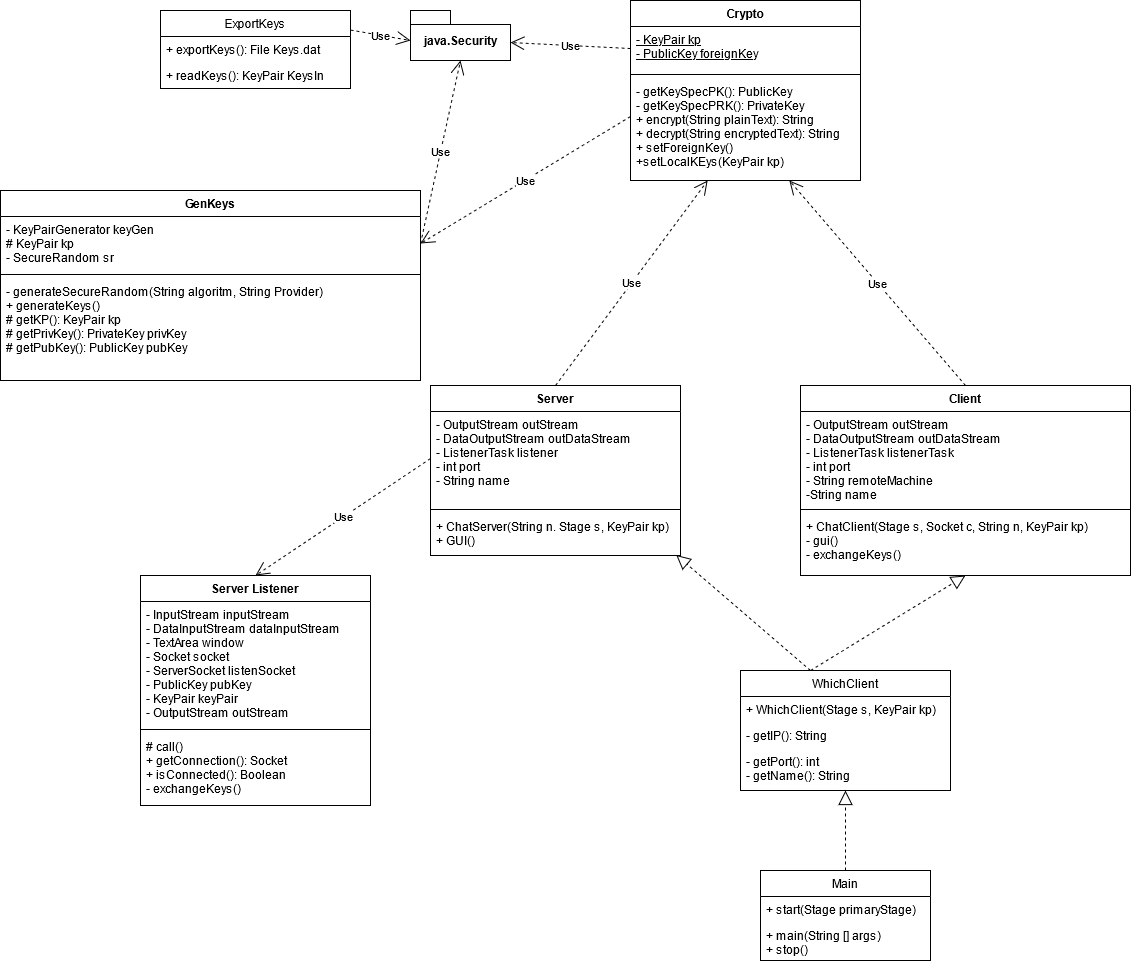

The diagram above was exported from draw.io. Its source (the exported page's mxGraphModel, read from the mxfile embedded in the PNG):
<mxGraphModel dx="1608" dy="1123" grid="1" gridSize="10" guides="1" tooltips="1" connect="1" arrows="1" fold="1" page="1" pageScale="1" pageWidth="827" pageHeight="1169" math="0" shadow="0">
  <root>
    <mxCell id="0" />
    <mxCell id="1" parent="0" />
    <mxCell id="mDEfDih-RI68WRsPCMhY-1" value="GenKeys" style="swimlane;fontStyle=1;align=center;verticalAlign=top;childLayout=stackLayout;horizontal=1;startSize=26;horizontalStack=0;resizeParent=1;resizeParentMax=0;resizeLast=0;collapsible=1;marginBottom=0;" parent="1" vertex="1">
      <mxGeometry x="-230" y="260" width="420" height="190" as="geometry" />
    </mxCell>
    <mxCell id="mDEfDih-RI68WRsPCMhY-2" value="- KeyPairGenerator keyGen&#10;# KeyPair kp&#10;- SecureRandom sr&#10;&#10;" style="text;strokeColor=none;fillColor=none;align=left;verticalAlign=top;spacingLeft=4;spacingRight=4;overflow=hidden;rotatable=0;points=[[0,0.5],[1,0.5]];portConstraint=eastwest;fontStyle=0" parent="mDEfDih-RI68WRsPCMhY-1" vertex="1">
      <mxGeometry y="26" width="420" height="54" as="geometry" />
    </mxCell>
    <mxCell id="mDEfDih-RI68WRsPCMhY-3" value="" style="line;strokeWidth=1;fillColor=none;align=left;verticalAlign=middle;spacingTop=-1;spacingLeft=3;spacingRight=3;rotatable=0;labelPosition=right;points=[];portConstraint=eastwest;" parent="mDEfDih-RI68WRsPCMhY-1" vertex="1">
      <mxGeometry y="80" width="420" height="8" as="geometry" />
    </mxCell>
    <mxCell id="mDEfDih-RI68WRsPCMhY-4" value="- generateSecureRandom(String algoritm, String Provider)&#10;+ generateKeys()&#10;# getKP(): KeyPair kp&#10;# getPrivKey(): PrivateKey privKey&#10;# getPubKey(): PublicKey pubKey &#10;&#10;" style="text;strokeColor=none;fillColor=none;align=left;verticalAlign=top;spacingLeft=4;spacingRight=4;overflow=hidden;rotatable=0;points=[[0,0.5],[1,0.5]];portConstraint=eastwest;" parent="mDEfDih-RI68WRsPCMhY-1" vertex="1">
      <mxGeometry y="88" width="420" height="102" as="geometry" />
    </mxCell>
    <mxCell id="mDEfDih-RI68WRsPCMhY-9" value="Server" style="swimlane;fontStyle=1;align=center;verticalAlign=top;childLayout=stackLayout;horizontal=1;startSize=26;horizontalStack=0;resizeParent=1;resizeParentMax=0;resizeLast=0;collapsible=1;marginBottom=0;" parent="1" vertex="1">
      <mxGeometry x="200" y="455" width="250" height="170" as="geometry" />
    </mxCell>
    <mxCell id="mDEfDih-RI68WRsPCMhY-10" value="- OutputStream outStream&#10;- DataOutputStream outDataStream&#10;- ListenerTask listener&#10;- int port&#10;- String name&#10;&#10;&#10;" style="text;strokeColor=none;fillColor=none;align=left;verticalAlign=top;spacingLeft=4;spacingRight=4;overflow=hidden;rotatable=0;points=[[0,0.5],[1,0.5]];portConstraint=eastwest;" parent="mDEfDih-RI68WRsPCMhY-9" vertex="1">
      <mxGeometry y="26" width="250" height="94" as="geometry" />
    </mxCell>
    <mxCell id="mDEfDih-RI68WRsPCMhY-11" value="" style="line;strokeWidth=1;fillColor=none;align=left;verticalAlign=middle;spacingTop=-1;spacingLeft=3;spacingRight=3;rotatable=0;labelPosition=right;points=[];portConstraint=eastwest;" parent="mDEfDih-RI68WRsPCMhY-9" vertex="1">
      <mxGeometry y="120" width="250" height="8" as="geometry" />
    </mxCell>
    <mxCell id="mDEfDih-RI68WRsPCMhY-12" value="+ ChatServer(String n. Stage s, KeyPair kp)&#10;+ GUI()&#10;" style="text;strokeColor=none;fillColor=none;align=left;verticalAlign=top;spacingLeft=4;spacingRight=4;overflow=hidden;rotatable=0;points=[[0,0.5],[1,0.5]];portConstraint=eastwest;" parent="mDEfDih-RI68WRsPCMhY-9" vertex="1">
      <mxGeometry y="128" width="250" height="42" as="geometry" />
    </mxCell>
    <mxCell id="mDEfDih-RI68WRsPCMhY-13" value="Client" style="swimlane;fontStyle=1;align=center;verticalAlign=top;childLayout=stackLayout;horizontal=1;startSize=26;horizontalStack=0;resizeParent=1;resizeParentMax=0;resizeLast=0;collapsible=1;marginBottom=0;" parent="1" vertex="1">
      <mxGeometry x="570" y="455" width="330" height="190" as="geometry" />
    </mxCell>
    <mxCell id="mDEfDih-RI68WRsPCMhY-14" value="- OutputStream outStream&#10;- DataOutputStream outDataStream&#10;- ListenerTask listenerTask&#10;- int port&#10;- String remoteMachine&#10;-String name" style="text;strokeColor=none;fillColor=none;align=left;verticalAlign=top;spacingLeft=4;spacingRight=4;overflow=hidden;rotatable=0;points=[[0,0.5],[1,0.5]];portConstraint=eastwest;" parent="mDEfDih-RI68WRsPCMhY-13" vertex="1">
      <mxGeometry y="26" width="330" height="94" as="geometry" />
    </mxCell>
    <mxCell id="mDEfDih-RI68WRsPCMhY-15" value="" style="line;strokeWidth=1;fillColor=none;align=left;verticalAlign=middle;spacingTop=-1;spacingLeft=3;spacingRight=3;rotatable=0;labelPosition=right;points=[];portConstraint=eastwest;" parent="mDEfDih-RI68WRsPCMhY-13" vertex="1">
      <mxGeometry y="120" width="330" height="8" as="geometry" />
    </mxCell>
    <mxCell id="mDEfDih-RI68WRsPCMhY-16" value="+ ChatClient(Stage s, Socket c, String n, KeyPair kp)&#10;- gui()&#10;- exchangeKeys()&#10;" style="text;strokeColor=none;fillColor=none;align=left;verticalAlign=top;spacingLeft=4;spacingRight=4;overflow=hidden;rotatable=0;points=[[0,0.5],[1,0.5]];portConstraint=eastwest;" parent="mDEfDih-RI68WRsPCMhY-13" vertex="1">
      <mxGeometry y="128" width="330" height="62" as="geometry" />
    </mxCell>
    <mxCell id="mDEfDih-RI68WRsPCMhY-18" value="java.Security" style="shape=folder;fontStyle=1;spacingTop=10;tabWidth=40;tabHeight=14;tabPosition=left;html=1;" parent="1" vertex="1">
      <mxGeometry x="180" y="80" width="100" height="50" as="geometry" />
    </mxCell>
    <mxCell id="mDEfDih-RI68WRsPCMhY-19" value="Use" style="endArrow=open;endSize=12;dashed=1;html=1;entryX=0.5;entryY=1;entryDx=0;entryDy=0;entryPerimeter=0;exitX=1;exitY=0.5;exitDx=0;exitDy=0;" parent="1" source="mDEfDih-RI68WRsPCMhY-2" target="mDEfDih-RI68WRsPCMhY-18" edge="1">
      <mxGeometry width="160" relative="1" as="geometry">
        <mxPoint x="-130" y="120" as="sourcePoint" />
        <mxPoint x="30" y="120" as="targetPoint" />
      </mxGeometry>
    </mxCell>
    <mxCell id="mDEfDih-RI68WRsPCMhY-20" value="Use" style="endArrow=open;endSize=12;dashed=1;html=1;entryX=0;entryY=0;entryDx=100;entryDy=32;entryPerimeter=0;exitX=0;exitY=0.5;exitDx=0;exitDy=0;" parent="1" source="PHNb-aAdKxmKS4V--AtR-2" target="mDEfDih-RI68WRsPCMhY-18" edge="1">
      <mxGeometry width="160" relative="1" as="geometry">
        <mxPoint x="330" y="110" as="sourcePoint" />
        <mxPoint x="80" y="370" as="targetPoint" />
      </mxGeometry>
    </mxCell>
    <mxCell id="mDEfDih-RI68WRsPCMhY-23" value="" style="endArrow=block;dashed=1;endFill=0;endSize=12;html=1;entryX=0.5;entryY=1;entryDx=0;entryDy=0;exitX=0.5;exitY=0;exitDx=0;exitDy=0;" parent="1" target="mDEfDih-RI68WRsPCMhY-13" edge="1">
      <mxGeometry width="160" relative="1" as="geometry">
        <mxPoint x="580" y="740" as="sourcePoint" />
        <mxPoint x="340" y="590" as="targetPoint" />
      </mxGeometry>
    </mxCell>
    <mxCell id="mDEfDih-RI68WRsPCMhY-24" value="" style="endArrow=block;dashed=1;endFill=0;endSize=12;html=1;exitX=0.5;exitY=0;exitDx=0;exitDy=0;entryX=0.983;entryY=0.988;entryDx=0;entryDy=0;entryPerimeter=0;" parent="1" target="mDEfDih-RI68WRsPCMhY-12" edge="1">
      <mxGeometry width="160" relative="1" as="geometry">
        <mxPoint x="580" y="740" as="sourcePoint" />
        <mxPoint x="380" y="750" as="targetPoint" />
      </mxGeometry>
    </mxCell>
    <mxCell id="mDEfDih-RI68WRsPCMhY-34" value="ExportKeys" style="swimlane;fontStyle=0;childLayout=stackLayout;horizontal=1;startSize=26;fillColor=none;horizontalStack=0;resizeParent=1;resizeParentMax=0;resizeLast=0;collapsible=1;marginBottom=0;" parent="1" vertex="1">
      <mxGeometry x="-70" y="80" width="190" height="78" as="geometry" />
    </mxCell>
    <mxCell id="mDEfDih-RI68WRsPCMhY-35" value="+ exportKeys(): File Keys.dat" style="text;strokeColor=none;fillColor=none;align=left;verticalAlign=top;spacingLeft=4;spacingRight=4;overflow=hidden;rotatable=0;points=[[0,0.5],[1,0.5]];portConstraint=eastwest;" parent="mDEfDih-RI68WRsPCMhY-34" vertex="1">
      <mxGeometry y="26" width="190" height="26" as="geometry" />
    </mxCell>
    <mxCell id="mDEfDih-RI68WRsPCMhY-36" value="+ readKeys(): KeyPair KeysIn" style="text;strokeColor=none;fillColor=none;align=left;verticalAlign=top;spacingLeft=4;spacingRight=4;overflow=hidden;rotatable=0;points=[[0,0.5],[1,0.5]];portConstraint=eastwest;" parent="mDEfDih-RI68WRsPCMhY-34" vertex="1">
      <mxGeometry y="52" width="190" height="26" as="geometry" />
    </mxCell>
    <mxCell id="mDEfDih-RI68WRsPCMhY-39" value="Use" style="endArrow=open;endSize=12;dashed=1;html=1;exitX=1;exitY=0.25;exitDx=0;exitDy=0;" parent="1" source="mDEfDih-RI68WRsPCMhY-34" edge="1">
      <mxGeometry width="160" relative="1" as="geometry">
        <mxPoint x="110" y="280" as="sourcePoint" />
        <mxPoint x="180" y="110" as="targetPoint" />
      </mxGeometry>
    </mxCell>
    <mxCell id="PHNb-aAdKxmKS4V--AtR-1" value="Crypto" style="swimlane;fontStyle=1;align=center;verticalAlign=top;childLayout=stackLayout;horizontal=1;startSize=26;horizontalStack=0;resizeParent=1;resizeParentMax=0;resizeLast=0;collapsible=1;marginBottom=0;" vertex="1" parent="1">
      <mxGeometry x="400" y="70" width="230" height="180" as="geometry" />
    </mxCell>
    <mxCell id="PHNb-aAdKxmKS4V--AtR-2" value="- KeyPair kp&#10;- PublicKey foreignKey&#10;" style="text;strokeColor=none;fillColor=none;align=left;verticalAlign=top;spacingLeft=4;spacingRight=4;overflow=hidden;rotatable=0;points=[[0,0.5],[1,0.5]];portConstraint=eastwest;fontStyle=4" vertex="1" parent="PHNb-aAdKxmKS4V--AtR-1">
      <mxGeometry y="26" width="230" height="44" as="geometry" />
    </mxCell>
    <mxCell id="PHNb-aAdKxmKS4V--AtR-3" value="" style="line;strokeWidth=1;fillColor=none;align=left;verticalAlign=middle;spacingTop=-1;spacingLeft=3;spacingRight=3;rotatable=0;labelPosition=right;points=[];portConstraint=eastwest;" vertex="1" parent="PHNb-aAdKxmKS4V--AtR-1">
      <mxGeometry y="70" width="230" height="8" as="geometry" />
    </mxCell>
    <mxCell id="PHNb-aAdKxmKS4V--AtR-4" value="- getKeySpecPK(): PublicKey&#10;- getKeySpecPRK(): PrivateKey&#10;+ encrypt(String plainText): String&#10;+ decrypt(String encryptedText): String&#10;+ setForeignKey()&#10;+setLocalKEys(KeyPair kp)&#10;" style="text;strokeColor=none;fillColor=none;align=left;verticalAlign=top;spacingLeft=4;spacingRight=4;overflow=hidden;rotatable=0;points=[[0,0.5],[1,0.5]];portConstraint=eastwest;" vertex="1" parent="PHNb-aAdKxmKS4V--AtR-1">
      <mxGeometry y="78" width="230" height="102" as="geometry" />
    </mxCell>
    <mxCell id="PHNb-aAdKxmKS4V--AtR-6" value="Use" style="endArrow=open;endSize=12;dashed=1;html=1;entryX=1;entryY=0.5;entryDx=0;entryDy=0;exitX=0;exitY=0.5;exitDx=0;exitDy=0;" edge="1" parent="1" target="mDEfDih-RI68WRsPCMhY-2">
      <mxGeometry width="160" relative="1" as="geometry">
        <mxPoint x="400" y="186" as="sourcePoint" />
        <mxPoint x="280" y="180" as="targetPoint" />
      </mxGeometry>
    </mxCell>
    <mxCell id="PHNb-aAdKxmKS4V--AtR-7" value="Use" style="endArrow=open;endSize=12;dashed=1;html=1;exitX=0.5;exitY=0;exitDx=0;exitDy=0;" edge="1" parent="1" source="mDEfDih-RI68WRsPCMhY-9" target="PHNb-aAdKxmKS4V--AtR-4">
      <mxGeometry width="160" relative="1" as="geometry">
        <mxPoint x="310" y="420" as="sourcePoint" />
        <mxPoint x="470" y="420" as="targetPoint" />
      </mxGeometry>
    </mxCell>
    <mxCell id="PHNb-aAdKxmKS4V--AtR-8" value="Use" style="endArrow=open;endSize=12;dashed=1;html=1;exitX=0.5;exitY=0;exitDx=0;exitDy=0;" edge="1" parent="1" source="mDEfDih-RI68WRsPCMhY-13" target="PHNb-aAdKxmKS4V--AtR-4">
      <mxGeometry width="160" relative="1" as="geometry">
        <mxPoint x="424" y="470" as="sourcePoint" />
        <mxPoint x="505.2643678160921" y="260" as="targetPoint" />
      </mxGeometry>
    </mxCell>
    <mxCell id="PHNb-aAdKxmKS4V--AtR-9" value="Main" style="swimlane;fontStyle=0;childLayout=stackLayout;horizontal=1;startSize=26;fillColor=none;horizontalStack=0;resizeParent=1;resizeParentMax=0;resizeLast=0;collapsible=1;marginBottom=0;" vertex="1" parent="1">
      <mxGeometry x="530" y="940" width="170" height="90" as="geometry" />
    </mxCell>
    <mxCell id="PHNb-aAdKxmKS4V--AtR-11" value="+ start(Stage primaryStage)" style="text;strokeColor=none;fillColor=none;align=left;verticalAlign=top;spacingLeft=4;spacingRight=4;overflow=hidden;rotatable=0;points=[[0,0.5],[1,0.5]];portConstraint=eastwest;" vertex="1" parent="PHNb-aAdKxmKS4V--AtR-9">
      <mxGeometry y="26" width="170" height="26" as="geometry" />
    </mxCell>
    <mxCell id="PHNb-aAdKxmKS4V--AtR-12" value="+ main(String [] args)&#10;+ stop()&#10;" style="text;strokeColor=none;fillColor=none;align=left;verticalAlign=top;spacingLeft=4;spacingRight=4;overflow=hidden;rotatable=0;points=[[0,0.5],[1,0.5]];portConstraint=eastwest;" vertex="1" parent="PHNb-aAdKxmKS4V--AtR-9">
      <mxGeometry y="52" width="170" height="38" as="geometry" />
    </mxCell>
    <mxCell id="PHNb-aAdKxmKS4V--AtR-13" value="" style="endArrow=block;dashed=1;endFill=0;endSize=12;html=1;exitX=0.5;exitY=0;exitDx=0;exitDy=0;entryX=0.5;entryY=1;entryDx=0;entryDy=0;" edge="1" parent="1" source="PHNb-aAdKxmKS4V--AtR-9" target="PHNb-aAdKxmKS4V--AtR-14">
      <mxGeometry width="160" relative="1" as="geometry">
        <mxPoint x="350" y="910" as="sourcePoint" />
        <mxPoint x="578" y="870" as="targetPoint" />
      </mxGeometry>
    </mxCell>
    <mxCell id="PHNb-aAdKxmKS4V--AtR-14" value="WhichClient" style="swimlane;fontStyle=0;childLayout=stackLayout;horizontal=1;startSize=26;fillColor=none;horizontalStack=0;resizeParent=1;resizeParentMax=0;resizeLast=0;collapsible=1;marginBottom=0;" vertex="1" parent="1">
      <mxGeometry x="510" y="740" width="210" height="120" as="geometry" />
    </mxCell>
    <mxCell id="PHNb-aAdKxmKS4V--AtR-15" value="+ WhichClient(Stage s, KeyPair kp)" style="text;strokeColor=none;fillColor=none;align=left;verticalAlign=top;spacingLeft=4;spacingRight=4;overflow=hidden;rotatable=0;points=[[0,0.5],[1,0.5]];portConstraint=eastwest;" vertex="1" parent="PHNb-aAdKxmKS4V--AtR-14">
      <mxGeometry y="26" width="210" height="26" as="geometry" />
    </mxCell>
    <mxCell id="PHNb-aAdKxmKS4V--AtR-16" value="- getIP(): String" style="text;strokeColor=none;fillColor=none;align=left;verticalAlign=top;spacingLeft=4;spacingRight=4;overflow=hidden;rotatable=0;points=[[0,0.5],[1,0.5]];portConstraint=eastwest;" vertex="1" parent="PHNb-aAdKxmKS4V--AtR-14">
      <mxGeometry y="52" width="210" height="26" as="geometry" />
    </mxCell>
    <mxCell id="PHNb-aAdKxmKS4V--AtR-17" value="- getPort(): int&#10;- getName(): String&#10;" style="text;strokeColor=none;fillColor=none;align=left;verticalAlign=top;spacingLeft=4;spacingRight=4;overflow=hidden;rotatable=0;points=[[0,0.5],[1,0.5]];portConstraint=eastwest;" vertex="1" parent="PHNb-aAdKxmKS4V--AtR-14">
      <mxGeometry y="78" width="210" height="42" as="geometry" />
    </mxCell>
    <mxCell id="PHNb-aAdKxmKS4V--AtR-18" value="Server Listener" style="swimlane;fontStyle=1;align=center;verticalAlign=top;childLayout=stackLayout;horizontal=1;startSize=26;horizontalStack=0;resizeParent=1;resizeParentMax=0;resizeLast=0;collapsible=1;marginBottom=0;" vertex="1" parent="1">
      <mxGeometry x="-90" y="645" width="230" height="230" as="geometry" />
    </mxCell>
    <mxCell id="PHNb-aAdKxmKS4V--AtR-19" value="- InputStream inputStream&#10;- DataInputStream dataInputStream&#10;- TextArea window&#10;- Socket socket&#10;- ServerSocket listenSocket&#10;- PublicKey pubKey&#10;- KeyPair keyPair&#10;- OutputStream outStream&#10;" style="text;strokeColor=none;fillColor=none;align=left;verticalAlign=top;spacingLeft=4;spacingRight=4;overflow=hidden;rotatable=0;points=[[0,0.5],[1,0.5]];portConstraint=eastwest;" vertex="1" parent="PHNb-aAdKxmKS4V--AtR-18">
      <mxGeometry y="26" width="230" height="124" as="geometry" />
    </mxCell>
    <mxCell id="PHNb-aAdKxmKS4V--AtR-20" value="" style="line;strokeWidth=1;fillColor=none;align=left;verticalAlign=middle;spacingTop=-1;spacingLeft=3;spacingRight=3;rotatable=0;labelPosition=right;points=[];portConstraint=eastwest;" vertex="1" parent="PHNb-aAdKxmKS4V--AtR-18">
      <mxGeometry y="150" width="230" height="8" as="geometry" />
    </mxCell>
    <mxCell id="PHNb-aAdKxmKS4V--AtR-21" value="# call()&#10;+ getConnection(): Socket&#10;+ isConnected(): Boolean&#10;- exchangeKeys()&#10;&#10;" style="text;strokeColor=none;fillColor=none;align=left;verticalAlign=top;spacingLeft=4;spacingRight=4;overflow=hidden;rotatable=0;points=[[0,0.5],[1,0.5]];portConstraint=eastwest;" vertex="1" parent="PHNb-aAdKxmKS4V--AtR-18">
      <mxGeometry y="158" width="230" height="72" as="geometry" />
    </mxCell>
    <mxCell id="PHNb-aAdKxmKS4V--AtR-22" value="Use" style="endArrow=open;endSize=12;dashed=1;html=1;entryX=0.5;entryY=0;entryDx=0;entryDy=0;exitX=0;exitY=0.5;exitDx=0;exitDy=0;" edge="1" parent="1" source="mDEfDih-RI68WRsPCMhY-10" target="PHNb-aAdKxmKS4V--AtR-18">
      <mxGeometry width="160" relative="1" as="geometry">
        <mxPoint x="100" y="550" as="sourcePoint" />
        <mxPoint x="260" y="550" as="targetPoint" />
      </mxGeometry>
    </mxCell>
  </root>
</mxGraphModel>